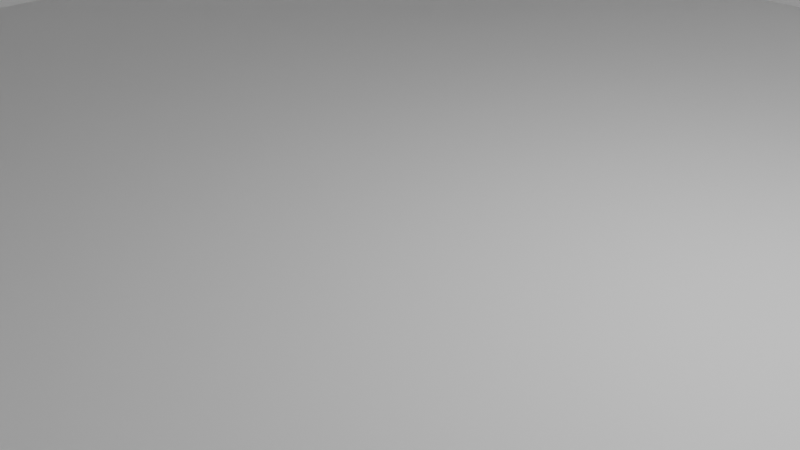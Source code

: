 # Source: space.blend  (saved by Blender 4.0.36; exported with 4.5.12 LTS)
import bpy
from mathutils import Matrix  # noqa: F401  (used for matrix-valued properties, if any)

bpy.ops.wm.read_factory_settings(use_empty=True)
scene = bpy.context.scene
scene.name = 'Scene'

# ---- collections
col_collection = bpy.data.collections.new('Collection'); scene.collection.children.link(col_collection)

# ---- materials (node trees are filled in below, after node groups)
mat_material = bpy.data.materials.new('Material')
mat_material.alpha_threshold = 0.0
mat_material.use_transparent_shadow = False
mat_material.roughness = 0.5
mat_material.line_color = (0.0, 0.0, 0.0, 1.0)
mat_material_001 = bpy.data.materials.new('Material.001')
mat_material_001.alpha_threshold = 0.0
mat_material_001.use_transparent_shadow = False
mat_material_001.roughness = 0.5
mat_material_001.line_color = (0.0, 0.0, 0.0, 1.0)
mat_material_002 = bpy.data.materials.new('Material.002')
mat_material_002.alpha_threshold = 0.0
mat_material_002.use_transparent_shadow = False
mat_material_002.roughness = 0.5
mat_material_002.line_color = (0.0, 0.0, 0.0, 1.0)
mat_material_003 = bpy.data.materials.new('Material.003')
mat_material_003.alpha_threshold = 0.0
mat_material_003.use_transparent_shadow = False
mat_material_003.roughness = 0.5
mat_material_003.line_color = (0.0, 0.0, 0.0, 1.0)
mat_material_004 = bpy.data.materials.new('Material.004')
mat_material_004.alpha_threshold = 0.0
mat_material_004.use_transparent_shadow = False
mat_material_004.roughness = 0.5
mat_material_004.line_color = (0.0, 0.0, 0.0, 1.0)

# ---- node groups
ng_auto_smooth = bpy.data.node_groups.new('Auto Smooth', 'GeometryNodeTree')
_s = ng_auto_smooth.interface.new_socket(name='Geometry', in_out='OUTPUT', socket_type='NodeSocketGeometry')
_s = ng_auto_smooth.interface.new_socket(name='Geometry', in_out='INPUT', socket_type='NodeSocketGeometry')
_s = ng_auto_smooth.interface.new_socket(name='Angle', in_out='INPUT', socket_type='NodeSocketFloat')
_s.subtype = 'ANGLE'
_s.min_value = 0.0
_s.max_value = 3.142
ng_auto_smooth.is_modifier = True
_N = ng_auto_smooth.nodes; _L = ng_auto_smooth.links
n0 = _N.new('NodeGroupOutput'); n0.name = 'Group Output'; n0.location = (480, -100)
n1 = _N.new('NodeGroupInput'); n1.name = 'Group Input'; n1.location = (-420, -300)
n2 = _N.new('NodeGroupInput'); n2.name = 'Group Input.001'; n2.location = (-60, -100)
n3 = _N.new('GeometryNodeSetShadeSmooth'); n3.name = 'Set Shade Smooth'; n3.location = (120, -100)
n3.domain = 'EDGE'
n4 = _N.new('GeometryNodeSetShadeSmooth'); n4.name = 'Set Shade Smooth.001'; n4.location = (300, -100)
n5 = _N.new('GeometryNodeInputMeshEdgeAngle'); n5.name = 'Edge Angle'; n5.location = (-420, -220)
n6 = _N.new('GeometryNodeInputEdgeSmooth'); n6.name = 'Is Edge Smooth'; n6.location = (-60, -160)
n7 = _N.new('GeometryNodeInputShadeSmooth'); n7.name = 'Is Face Smooth'; n7.location = (-240, -340)
n8 = _N.new('FunctionNodeBooleanMath'); n8.name = 'Boolean Math'; n8.location = (-60, -220)
n9 = _N.new('FunctionNodeCompare'); n9.name = 'Compare'; n9.location = (-240, -180)
n9.operation = 'LESS_EQUAL'
_L.new(n5.outputs[0], n9.inputs[0])
_L.new(n4.outputs[0], n0.inputs[0])
_L.new(n1.outputs[1], n9.inputs[1])
_L.new(n9.outputs[0], n8.inputs[0])
_L.new(n7.outputs[0], n8.inputs[1])
_L.new(n2.outputs[0], n3.inputs[0])
_L.new(n6.outputs[0], n3.inputs[1])
_L.new(n3.outputs[0], n4.inputs[0])
_L.new(n8.outputs[0], n3.inputs[2])
n0.is_active_output = True

# ---- material node trees
mat_material.use_nodes = True; mat_material.node_tree.nodes.clear()
_N = mat_material.node_tree.nodes; _L = mat_material.node_tree.links
n0 = _N.new('ShaderNodeOutputMaterial'); n0.name = 'Material Output'; n0.location = (300, 300)
n1 = _N.new('ShaderNodeBsdfPrincipled'); n1.name = 'Principled BSDF'; n1.location = (10, 300)
n1.inputs[3].default_value = 1.45
_L.new(n1.outputs[0], n0.inputs[0])
n0.is_active_output = True
mat_material_001.use_nodes = True; mat_material_001.node_tree.nodes.clear()
_N = mat_material_001.node_tree.nodes; _L = mat_material_001.node_tree.links
n0 = _N.new('ShaderNodeOutputMaterial'); n0.name = 'Material Output'; n0.location = (300, 300)
n1 = _N.new('ShaderNodeBsdfPrincipled'); n1.name = 'Principled BSDF'; n1.location = (10, 300)
n1.inputs[3].default_value = 1.45
_L.new(n1.outputs[0], n0.inputs[0])
n0.is_active_output = True
mat_material_002.use_nodes = True; mat_material_002.node_tree.nodes.clear()
_N = mat_material_002.node_tree.nodes; _L = mat_material_002.node_tree.links
n0 = _N.new('ShaderNodeOutputMaterial'); n0.name = 'Material Output'; n0.location = (300, 300)
n1 = _N.new('ShaderNodeBsdfPrincipled'); n1.name = 'Principled BSDF'; n1.location = (10, 300)
n1.inputs[3].default_value = 1.45
_L.new(n1.outputs[0], n0.inputs[0])
n0.is_active_output = True
mat_material_003.use_nodes = True; mat_material_003.node_tree.nodes.clear()
_N = mat_material_003.node_tree.nodes; _L = mat_material_003.node_tree.links
n0 = _N.new('ShaderNodeOutputMaterial'); n0.name = 'Material Output'; n0.location = (300, 300)
n1 = _N.new('ShaderNodeBsdfPrincipled'); n1.name = 'Principled BSDF'; n1.location = (10, 300)
n1.inputs[3].default_value = 1.45
_L.new(n1.outputs[0], n0.inputs[0])
n0.is_active_output = True
mat_material_004.use_nodes = True; mat_material_004.node_tree.nodes.clear()
_N = mat_material_004.node_tree.nodes; _L = mat_material_004.node_tree.links
n0 = _N.new('ShaderNodeOutputMaterial'); n0.name = 'Material Output'; n0.location = (300, 300)
n1 = _N.new('ShaderNodeBsdfPrincipled'); n1.name = 'Principled BSDF'; n1.location = (10, 300)
n1.inputs[3].default_value = 1.45
_L.new(n1.outputs[0], n0.inputs[0])
n0.is_active_output = True

# ---- world
world_world = bpy.data.worlds.new('World'); scene.world = world_world
world_world.use_nodes = True; world_world.node_tree.nodes.clear()
_N = world_world.node_tree.nodes; _L = world_world.node_tree.links
n0 = _N.new('ShaderNodeOutputWorld'); n0.name = 'World Output'; n0.location = (300, 300)
n1 = _N.new('ShaderNodeBackground'); n1.name = 'Background'; n1.location = (10, 300)
n1.inputs[0].default_value = (0.05088, 0.05088, 0.05088, 1.0)
_L.new(n1.outputs[0], n0.inputs[0])
n0.is_active_output = True
world_world.color = (0.05088, 0.05088, 0.05088)
world_world.use_sun_shadow = False
world_world.sun_shadow_jitter_overblur = 0.0

# ---- cameras
cam_camera = bpy.data.cameras.new('Camera')
cam_camera.clip_end = 100.0
cam_camera.ortho_scale = 7.314

# ---- lights
light_light = bpy.data.lights.new('Light', 'POINT')
light_light.transmission_factor = 0.0
light_light.use_soft_falloff = False
light_light.energy = 1000.0
light_light.shadow_soft_size = 0.1
light_light.shadow_maximum_resolution = 0.006
light_light.use_absolute_resolution = True

# ---- meshes
me_cube = bpy.data.meshes.new('Cube')
me_cube.from_pydata([(1.0, 1.0, 1.0), (1.0, 1.0, -1.0), (1.0, -1.0, 1.0), (1.0, -1.0, -1.0), (-1.0, 1.0, 1.0), (-1.0, 1.0, -1.0), (-1.0, -1.0, 1.0), (-1.0, -1.0, -1.0)], [], [(0, 4, 6, 2), (3, 2, 6, 7), (7, 6, 4, 5), (5, 1, 3, 7), (1, 0, 2, 3), (5, 4, 0, 1)])
_uv = me_cube.uv_layers.new(name='UVMap')
_uv.uv.foreach_set('vector', [0.625, 0.5, 0.875, 0.5, 0.875, 0.75, 0.625, 0.75, 0.375, 0.75, 0.625, 0.75, 0.625, 1.0, 0.375, 1.0, 0.375, 0.0, 0.625, 0.0, 0.625, 0.25, 0.375, 0.25, 0.125, 0.5, 0.375, 0.5, 0.375, 0.75, 0.125, 0.75, 0.375, 0.5, 0.625, 0.5, 0.625, 0.75, 0.375, 0.75, 0.375, 0.25, 0.625, 0.25, 0.625, 0.5, 0.375, 0.5])
me_cube.materials.append(mat_material)
me_cube.use_mirror_vertex_groups = False
me_cube.update()
me_cube_001 = bpy.data.meshes.new('Cube.001')
me_cube_001.from_pydata([(1.0, 1.0, 1.0), (1.0, 1.0, -1.0), (1.0, -1.0, 1.0), (1.0, -1.0, -1.0), (-1.0, 1.0, 1.0), (-1.0, 1.0, -1.0), (-1.0, -1.0, 1.0), (-1.0, -1.0, -1.0)], [], [(0, 4, 6, 2), (3, 2, 6, 7), (7, 6, 4, 5), (5, 1, 3, 7), (1, 0, 2, 3), (5, 4, 0, 1)])
me_cube_001.polygons.foreach_set('use_smooth', [True] * 6)
_uv = me_cube_001.uv_layers.new(name='UVMap')
_uv.uv.foreach_set('vector', [0.625, 0.5, 0.875, 0.5, 0.875, 0.75, 0.625, 0.75, 0.375, 0.75, 0.625, 0.75, 0.625, 1.0, 0.375, 1.0, 0.375, 0.0, 0.625, 0.0, 0.625, 0.25, 0.375, 0.25, 0.125, 0.5, 0.375, 0.5, 0.375, 0.75, 0.125, 0.75, 0.375, 0.5, 0.625, 0.5, 0.625, 0.75, 0.375, 0.75, 0.375, 0.25, 0.625, 0.25, 0.625, 0.5, 0.375, 0.5])
me_cube_001.materials.append(mat_material_001)
me_cube_001.use_mirror_vertex_groups = False
me_cube_001.update()
me_cube_002 = bpy.data.meshes.new('Cube.002')
me_cube_002.from_pydata([(1.0, 1.0, 1.0), (1.0, 1.0, -1.0), (1.0, -1.0, 1.0), (1.0, -1.0, -1.0), (-1.0, 1.0, 1.0), (-1.0, 1.0, -1.0), (-1.0, -1.0, 1.0), (-1.0, -1.0, -1.0)], [], [(0, 4, 6, 2), (3, 2, 6, 7), (7, 6, 4, 5), (5, 1, 3, 7), (1, 0, 2, 3), (5, 4, 0, 1)])
_uv = me_cube_002.uv_layers.new(name='UVMap')
_uv.uv.foreach_set('vector', [0.625, 0.5, 0.875, 0.5, 0.875, 0.75, 0.625, 0.75, 0.375, 0.75, 0.625, 0.75, 0.625, 1.0, 0.375, 1.0, 0.375, 0.0, 0.625, 0.0, 0.625, 0.25, 0.375, 0.25, 0.125, 0.5, 0.375, 0.5, 0.375, 0.75, 0.125, 0.75, 0.375, 0.5, 0.625, 0.5, 0.625, 0.75, 0.375, 0.75, 0.375, 0.25, 0.625, 0.25, 0.625, 0.5, 0.375, 0.5])
me_cube_002.materials.append(mat_material_002)
me_cube_002.use_mirror_vertex_groups = False
me_cube_002.update()
me_cube_003 = bpy.data.meshes.new('Cube.003')
me_cube_003.from_pydata([(1.0, 1.0, 1.0), (1.0, 1.0, -1.0), (1.0, -1.0, 1.0), (1.0, -1.0, -1.0), (-1.0, 1.0, 1.0), (-1.0, 1.0, -1.0), (-1.0, -1.0, 1.0), (-1.0, -1.0, -1.0)], [], [(0, 4, 6, 2), (3, 2, 6, 7), (7, 6, 4, 5), (5, 1, 3, 7), (1, 0, 2, 3), (5, 4, 0, 1)])
_uv = me_cube_003.uv_layers.new(name='UVMap')
_uv.uv.foreach_set('vector', [0.625, 0.5, 0.875, 0.5, 0.875, 0.75, 0.625, 0.75, 0.375, 0.75, 0.625, 0.75, 0.625, 1.0, 0.375, 1.0, 0.375, 0.0, 0.625, 0.0, 0.625, 0.25, 0.375, 0.25, 0.125, 0.5, 0.375, 0.5, 0.375, 0.75, 0.125, 0.75, 0.375, 0.5, 0.625, 0.5, 0.625, 0.75, 0.375, 0.75, 0.375, 0.25, 0.625, 0.25, 0.625, 0.5, 0.375, 0.5])
me_cube_003.materials.append(mat_material_003)
me_cube_003.use_mirror_vertex_groups = False
me_cube_003.update()
me_cube_004 = bpy.data.meshes.new('Cube.004')
me_cube_004.from_pydata([(1.0, 1.0, 1.0), (1.0, 1.0, -1.0), (1.0, -1.0, 1.0), (1.0, -1.0, -1.0), (-1.0, 1.0, 1.0), (-1.0, 1.0, -1.0), (-1.0, -1.0, 1.0), (-1.0, -1.0, -1.0)], [], [(0, 4, 6, 2), (3, 2, 6, 7), (7, 6, 4, 5), (5, 1, 3, 7), (1, 0, 2, 3), (5, 4, 0, 1)])
_uv = me_cube_004.uv_layers.new(name='UVMap')
_uv.uv.foreach_set('vector', [0.625, 0.5, 0.875, 0.5, 0.875, 0.75, 0.625, 0.75, 0.375, 0.75, 0.625, 0.75, 0.625, 1.0, 0.375, 1.0, 0.375, 0.0, 0.625, 0.0, 0.625, 0.25, 0.375, 0.25, 0.125, 0.5, 0.375, 0.5, 0.375, 0.75, 0.125, 0.75, 0.375, 0.5, 0.625, 0.5, 0.625, 0.75, 0.375, 0.75, 0.375, 0.25, 0.625, 0.25, 0.625, 0.5, 0.375, 0.5])
me_cube_004.materials.append(mat_material_004)
me_cube_004.use_mirror_vertex_groups = False
me_cube_004.update()

# ---- objects
ob_cube = bpy.data.objects.new('Cube', me_cube)
ob_light = bpy.data.objects.new('Light', light_light)
ob_camera = bpy.data.objects.new('Camera', cam_camera)
ob_cube_001 = bpy.data.objects.new('Cube.001', me_cube_001)
ob_cube_002 = bpy.data.objects.new('Cube.002', me_cube_002)
ob_cube_003 = bpy.data.objects.new('Cube.003', me_cube_003)
ob_cube_004 = bpy.data.objects.new('Cube.004', me_cube_004)

# ---- transforms, parenting, visibility, modifiers, constraints
ob_cube.location = (0.0, 0.0, 0.0)
ob_cube.scale = (10.0, 10.0, 0.1)
ob_cube.lock_rotations_4d = False
ob_cube.empty_display_type = 'ARROWS'
ob_cube.lineart.crease_threshold = 0.0
ob_light.location = (4.076, 1.005, 5.904)
ob_light.rotation_euler = (0.6503, 0.05522, 1.866)
ob_light.lock_rotations_4d = False
ob_light.empty_display_type = 'ARROWS'
ob_light.color = (0.0, 0.0, 0.0, 0.0)
ob_light.lineart.crease_threshold = 0.0
ob_camera.location = (7.359, -6.926, 4.958)
ob_camera.rotation_euler = (1.109, 0.0, 0.8149)
ob_camera.lock_rotations_4d = False
ob_camera.empty_display_type = 'ARROWS'
ob_camera.color = (0.0, 0.0, 0.0, 0.0)
ob_camera.display_type = 'WIRE'
ob_camera.lineart.crease_threshold = 0.0
ob_cube_001.location = (10.0, 0.0, 10.0)
ob_cube_001.rotation_euler = (0.0, 1.571, 0.0)
ob_cube_001.scale = (10.0, 10.0, 0.1)
ob_cube_001.lock_rotations_4d = False
ob_cube_001.empty_display_type = 'ARROWS'
ob_cube_001.lineart.crease_threshold = 0.0
_m = ob_cube_001.modifiers.new('Auto Smooth', 'NODES')
_m.node_group = ng_auto_smooth
_gi = [s.identifier for s in ng_auto_smooth.interface.items_tree if s.item_type == 'SOCKET' and s.in_out == 'INPUT']
_m[_gi[1]] = 0.5236  # Angle
ob_cube_002.location = (-10.0, 0.0, 10.0)
ob_cube_002.rotation_euler = (0.0, 1.571, 0.0)
ob_cube_002.scale = (10.0, 10.0, 0.1)
ob_cube_002.lock_rotations_4d = False
ob_cube_002.empty_display_type = 'ARROWS'
ob_cube_002.lineart.crease_threshold = 0.0
ob_cube_003.location = (0.0, -10.0, 10.0)
ob_cube_003.rotation_euler = (1.571, 0.0, 0.0)
ob_cube_003.scale = (10.0, 10.0, 0.1)
ob_cube_003.lock_rotations_4d = False
ob_cube_003.empty_display_type = 'ARROWS'
ob_cube_003.lineart.crease_threshold = 0.0
ob_cube_004.location = (0.0, 10.0, 10.0)
ob_cube_004.rotation_euler = (1.571, 0.0, 0.0)
ob_cube_004.scale = (10.0, 10.0, 0.1)
ob_cube_004.lock_rotations_4d = False
ob_cube_004.empty_display_type = 'ARROWS'
ob_cube_004.lineart.crease_threshold = 0.0

# ---- collection membership
col_collection.objects.link(ob_cube)
col_collection.objects.link(ob_light)
col_collection.objects.link(ob_camera)
col_collection.objects.link(ob_cube_001)
col_collection.objects.link(ob_cube_002)
col_collection.objects.link(ob_cube_003)
col_collection.objects.link(ob_cube_004)

# ---- scene / render settings (as saved in the file)
scene.camera = ob_camera
scene.frame_start = 1; scene.frame_end = 250; scene.frame_set(1)
scene.render.engine = 'BLENDER_EEVEE_NEXT'
scene.cycles.sampling_pattern = 'TABULATED_SOBOL'
bpy.context.view_layer.update()
